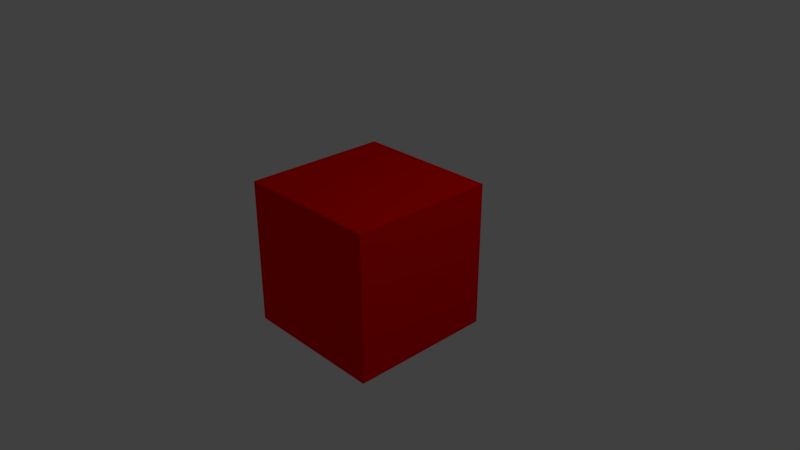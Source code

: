 # Source: collider_models.blend  (saved by Blender 2.79.0; exported with 4.5.12 LTS)
import bpy
from mathutils import Matrix  # noqa: F401  (used for matrix-valued properties, if any)

bpy.ops.wm.read_factory_settings(use_empty=True)
scene = bpy.context.scene
scene.name = 'Scene'

# ---- collections
col_collection_1 = bpy.data.collections.new('Collection 1'); scene.collection.children.link(col_collection_1)

# ---- materials (node trees are filled in below, after node groups)
mat_collidermat = bpy.data.materials.new('ColliderMat')
mat_collidermat.alpha_threshold = 0.0
mat_collidermat.use_transparent_shadow = False
mat_collidermat.diffuse_color = (1.0, 0.0, 0.0, 1.0)
mat_collidermat.specular_color = (1.0, 0.0, 0.0)
mat_collidermat.roughness = 0.5
mat_collidermat.line_color = (0.0, 0.0, 0.0, 1.0)

# ---- material node trees

# ---- world
world_world = bpy.data.worlds.new('World'); scene.world = world_world
world_world.color = (0.05088, 0.05088, 0.05088)
world_world.use_sun_shadow = False
world_world.sun_shadow_jitter_overblur = 0.0
world_world.cycles.sampling_method = 'MANUAL'

# ---- cameras
cam_camera = bpy.data.cameras.new('Camera')
cam_camera.clip_end = 100.0
cam_camera.lens = 35.0
cam_camera.sensor_width = 32.0
cam_camera.sensor_height = 18.0
cam_camera.ortho_scale = 7.314
cam_camera.dof.focus_distance = 0.0
cam_camera.dof.aperture_fstop = 128.0

# ---- lights
light_lamp = bpy.data.lights.new('Lamp', 'POINT')
light_lamp.transmission_factor = 0.0
light_lamp.cutoff_distance = 30.0
light_lamp.energy = 100.0
light_lamp.shadow_buffer_clip_start = 1.001
light_lamp.shadow_soft_size = 0.1
light_lamp.shadow_maximum_resolution = 0.006
light_lamp.use_absolute_resolution = True

# ---- meshes
me_colliderarrow = bpy.data.meshes.new('ColliderArrow')
me_colliderarrow.from_pydata([(7.558, 1.0, -1.0), (7.558, -1.0, -1.0), (-1.0, -1.0, -1.0), (-1.0, 1.0, -1.0), (7.558, 1.0, 1.0), (7.558, -1.0, 1.0), (-1.0, -1.0, 1.0), (-1.0, 1.0, 1.0), (7.558, 1.835, -1.835), (7.558, -1.835, -1.835), (7.558, 1.835, 1.835), (7.558, -1.835, 1.835), (9.776, -8.941e-07, 5.96e-07)], [], [(0, 1, 2, 3), (4, 7, 6, 5), (4, 5, 11, 10), (1, 5, 6, 2), (2, 6, 7, 3), (4, 0, 3, 7), (11, 9, 12), (5, 1, 9, 11), (0, 4, 10, 8), (1, 0, 8, 9), (9, 8, 12), (10, 11, 12), (8, 10, 12)])
me_colliderarrow.materials.append(mat_collidermat)
me_colliderarrow.use_remesh_preserve_volume = False
me_colliderarrow.use_remesh_preserve_attributes = False
me_colliderarrow.use_mirror_vertex_groups = False
me_colliderarrow.update()
me_collidersphere = bpy.data.meshes.new('ColliderSphere')
me_collidersphere.from_pydata([(0.0, 0.0, -1.0), (0.7236, -0.5257, -0.4472), (-0.2764, -0.8506, -0.4472), (-0.8944, 0.0, -0.4472), (-0.2764, 0.8506, -0.4472), (0.7236, 0.5257, -0.4472), (0.2764, -0.8506, 0.4472), (-0.7236, -0.5257, 0.4472), (-0.7236, 0.5257, 0.4472), (0.2764, 0.8506, 0.4472), (0.8944, 0.0, 0.4472), (0.0, 0.0, 1.0), (-0.1625, -0.5, -0.8507), (0.4253, -0.309, -0.8507), (0.2629, -0.809, -0.5257), (0.8506, 0.0, -0.5257), (0.4253, 0.309, -0.8507), (-0.5257, 0.0, -0.8507), (-0.6882, -0.5, -0.5257), (-0.1625, 0.5, -0.8507), (-0.6882, 0.5, -0.5257), (0.2629, 0.809, -0.5257), (0.9511, -0.309, 0.0), (0.9511, 0.309, 0.0), (0.0, -1.0, 0.0), (0.5878, -0.809, 0.0), (-0.9511, -0.309, 0.0), (-0.5878, -0.809, 0.0), (-0.5878, 0.809, 0.0), (-0.9511, 0.309, 0.0), (0.5878, 0.809, 0.0), (0.0, 1.0, 0.0), (0.6882, -0.5, 0.5257), (-0.2629, -0.809, 0.5257), (-0.8506, 0.0, 0.5257), (-0.2629, 0.809, 0.5257), (0.6882, 0.5, 0.5257), (0.1625, -0.5, 0.8507), (0.5257, 0.0, 0.8507), (-0.4253, -0.309, 0.8507), (-0.4253, 0.309, 0.8507), (0.1625, 0.5, 0.8507)], [], [(0, 13, 12), (1, 13, 15), (0, 12, 17), (0, 17, 19), (0, 19, 16), (1, 15, 22), (2, 14, 24), (3, 18, 26), (4, 20, 28), (5, 21, 30), (1, 22, 25), (2, 24, 27), (3, 26, 29), (4, 28, 31), (5, 30, 23), (6, 32, 37), (7, 33, 39), (8, 34, 40), (9, 35, 41), (10, 36, 38), (38, 41, 11), (38, 36, 41), (36, 9, 41), (41, 40, 11), (41, 35, 40), (35, 8, 40), (40, 39, 11), (40, 34, 39), (34, 7, 39), (39, 37, 11), (39, 33, 37), (33, 6, 37), (37, 38, 11), (37, 32, 38), (32, 10, 38), (23, 36, 10), (23, 30, 36), (30, 9, 36), (31, 35, 9), (31, 28, 35), (28, 8, 35), (29, 34, 8), (29, 26, 34), (26, 7, 34), (27, 33, 7), (27, 24, 33), (24, 6, 33), (25, 32, 6), (25, 22, 32), (22, 10, 32), (30, 31, 9), (30, 21, 31), (21, 4, 31), (28, 29, 8), (28, 20, 29), (20, 3, 29), (26, 27, 7), (26, 18, 27), (18, 2, 27), (24, 25, 6), (24, 14, 25), (14, 1, 25), (22, 23, 10), (22, 15, 23), (15, 5, 23), (16, 21, 5), (16, 19, 21), (19, 4, 21), (19, 20, 4), (19, 17, 20), (17, 3, 20), (17, 18, 3), (17, 12, 18), (12, 2, 18), (15, 16, 5), (15, 13, 16), (13, 0, 16), (12, 14, 2), (12, 13, 14), (13, 1, 14)])
me_collidersphere.materials.append(mat_collidermat)
me_collidersphere.use_remesh_preserve_volume = False
me_collidersphere.use_remesh_preserve_attributes = False
me_collidersphere.use_mirror_vertex_groups = False
me_collidersphere.update()
me_collidercube = bpy.data.meshes.new('ColliderCube')
me_collidercube.from_pydata([(1.0, 1.0, -1.0), (1.0, -1.0, -1.0), (-1.0, -1.0, -1.0), (-1.0, 1.0, -1.0), (1.0, 1.0, 1.0), (1.0, -1.0, 1.0), (-1.0, -1.0, 1.0), (-1.0, 1.0, 1.0)], [], [(0, 1, 2, 3), (4, 7, 6, 5), (0, 4, 5, 1), (1, 5, 6, 2), (2, 6, 7, 3), (4, 0, 3, 7)])
me_collidercube.materials.append(mat_collidermat)
me_collidercube.use_remesh_preserve_volume = False
me_collidercube.use_remesh_preserve_attributes = False
me_collidercube.use_mirror_vertex_groups = False
me_collidercube.update()

# ---- objects
ob_colliderarrow = bpy.data.objects.new('ColliderArrow', me_colliderarrow)
ob_collidersphere = bpy.data.objects.new('ColliderSphere', me_collidersphere)
ob_collidercube = bpy.data.objects.new('ColliderCube', me_collidercube)
ob_lamp = bpy.data.objects.new('Lamp', light_lamp)
ob_camera = bpy.data.objects.new('Camera', cam_camera)

# ---- transforms, parenting, visibility, modifiers, constraints
ob_colliderarrow.location = (0.1008, 0.0, 0.0)
ob_colliderarrow.scale = (0.09203, 0.09203, 0.09203)
ob_colliderarrow.lock_rotations_4d = False
ob_colliderarrow.empty_display_type = 'ARROWS'
ob_colliderarrow.lineart.crease_threshold = 0.0
ob_colliderarrow.material_slots[0].link = 'OBJECT'; ob_colliderarrow.material_slots[0].material = mat_collidermat
ob_collidersphere.location = (0.0, 0.0, 0.0)
ob_collidersphere.lineart.crease_threshold = 0.0
ob_collidercube.location = (0.0, 0.0, 0.0)
ob_collidercube.lock_rotations_4d = False
ob_collidercube.empty_display_type = 'ARROWS'
ob_collidercube.lineart.crease_threshold = 0.0
ob_collidercube.material_slots[0].link = 'OBJECT'; ob_collidercube.material_slots[0].material = mat_collidermat
ob_lamp.location = (4.076, 1.005, 5.904)
ob_lamp.rotation_euler = (0.6503, 0.05522, 1.866)
ob_lamp.lock_rotations_4d = False
ob_lamp.empty_display_type = 'ARROWS'
ob_lamp.color = (0.0, 0.0, 0.0, 0.0)
ob_lamp.lineart.crease_threshold = 0.0
ob_camera.location = (7.481, -6.508, 5.344)
ob_camera.rotation_euler = (1.109, 0.0, 0.8149)
ob_camera.lock_rotations_4d = False
ob_camera.empty_display_type = 'ARROWS'
ob_camera.color = (0.0, 0.0, 0.0, 0.0)
ob_camera.display_type = 'WIRE'
ob_camera.lineart.crease_threshold = 0.0

# ---- collection membership
col_collection_1.objects.link(ob_colliderarrow)
col_collection_1.objects.link(ob_collidersphere)
col_collection_1.objects.link(ob_collidercube)
col_collection_1.objects.link(ob_lamp)
col_collection_1.objects.link(ob_camera)

# ---- scene / render settings (as saved in the file)
scene.camera = ob_camera
scene.frame_start = 1; scene.frame_end = 250; scene.frame_set(1)
scene.render.engine = 'BLENDER_EEVEE_NEXT'
scene.render.resolution_percentage = 50
scene.render.dither_intensity = 0.0
scene.cycles.use_denoising = False
scene.cycles.samples = 128
scene.cycles.sampling_pattern = 'TABULATED_SOBOL'
scene.cycles.use_adaptive_sampling = False
scene.cycles.use_light_tree = False
scene.cycles.blur_glossy = 0.0
scene.cycles.sample_clamp_indirect = 0.0
scene.view_settings.view_transform = 'Standard'
bpy.context.view_layer.update()
